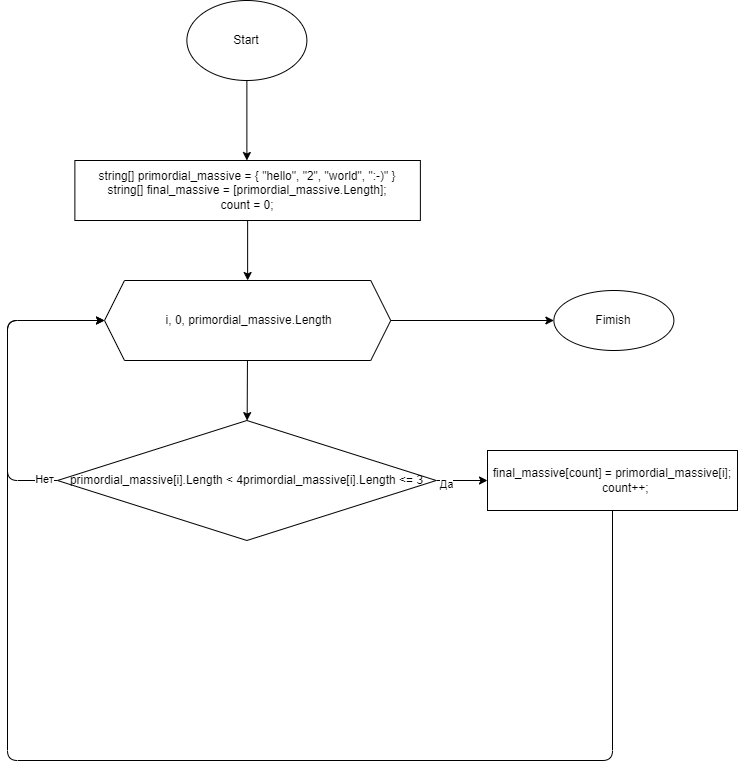

The diagram above was exported from draw.io. Its source (the exported page's mxGraphModel, read from the mxfile embedded in the PNG):
<mxGraphModel dx="33" dy="269" grid="1" gridSize="10" guides="1" tooltips="1" connect="1" arrows="1" fold="1" page="1" pageScale="1" pageWidth="827" pageHeight="1169" math="0" shadow="0">
  <root>
    <mxCell id="0" />
    <mxCell id="1" parent="0" />
    <mxCell id="4" value="" style="edgeStyle=none;html=1;" parent="1" source="2" edge="1">
      <mxGeometry relative="1" as="geometry">
        <mxPoint x="309.38" y="159.9999999999999" as="targetPoint" />
      </mxGeometry>
    </mxCell>
    <mxCell id="2" value="Start" style="ellipse;whiteSpace=wrap;html=1;" parent="1" vertex="1">
      <mxGeometry x="249.38" width="120" height="80" as="geometry" />
    </mxCell>
    <mxCell id="7" value="" style="edgeStyle=none;html=1;" parent="1" source="5" target="6" edge="1">
      <mxGeometry relative="1" as="geometry" />
    </mxCell>
    <mxCell id="5" value="string[] primordial_massive = { &quot;hello&quot;, &quot;2&quot;, &quot;world&quot;, &quot;:-)&quot; }&lt;br&gt;string[] final_massive = [primordial_massive.Length];&lt;br&gt;count = 0;" style="rounded=0;whiteSpace=wrap;html=1;" parent="1" vertex="1">
      <mxGeometry x="137.38" y="160" width="345.5" height="60" as="geometry" />
    </mxCell>
    <mxCell id="9" value="" style="edgeStyle=none;html=1;" parent="1" source="6" target="8" edge="1">
      <mxGeometry relative="1" as="geometry" />
    </mxCell>
    <mxCell id="19" value="" style="edgeStyle=none;html=1;" parent="1" source="6" target="18" edge="1">
      <mxGeometry relative="1" as="geometry" />
    </mxCell>
    <mxCell id="6" value="&amp;nbsp;i, 0,&amp;nbsp;primordial_massive.Length" style="shape=hexagon;perimeter=hexagonPerimeter2;whiteSpace=wrap;html=1;fixedSize=1;rounded=0;" parent="1" vertex="1">
      <mxGeometry x="167.01" y="280" width="286.25" height="80" as="geometry" />
    </mxCell>
    <mxCell id="11" value="" style="edgeStyle=none;html=1;" parent="1" source="8" target="10" edge="1">
      <mxGeometry relative="1" as="geometry" />
    </mxCell>
    <mxCell id="12" value="Да" style="edgeLabel;html=1;align=center;verticalAlign=middle;resizable=0;points=[];" parent="11" vertex="1" connectable="0">
      <mxGeometry x="-0.6143" y="-3" relative="1" as="geometry">
        <mxPoint as="offset" />
      </mxGeometry>
    </mxCell>
    <mxCell id="16" value="" style="edgeStyle=none;html=1;entryX=0;entryY=0.5;entryDx=0;entryDy=0;" parent="1" source="8" target="6" edge="1">
      <mxGeometry relative="1" as="geometry">
        <mxPoint x="40.00000000000023" y="480" as="targetPoint" />
        <Array as="points">
          <mxPoint x="70" y="480" />
          <mxPoint x="70" y="320" />
        </Array>
      </mxGeometry>
    </mxCell>
    <mxCell id="17" value="Нет" style="edgeLabel;html=1;align=center;verticalAlign=middle;resizable=0;points=[];" parent="16" vertex="1" connectable="0">
      <mxGeometry x="-0.9075" y="-2" relative="1" as="geometry">
        <mxPoint as="offset" />
      </mxGeometry>
    </mxCell>
    <mxCell id="8" value="primordial_massive[i].Length &amp;lt; 4primordial_massive[i].Length &amp;lt;= 3" style="rhombus;whiteSpace=wrap;html=1;rounded=0;" parent="1" vertex="1">
      <mxGeometry x="120" y="420" width="378.76" height="120" as="geometry" />
    </mxCell>
    <mxCell id="14" value="" style="edgeStyle=none;html=1;entryX=0;entryY=0.5;entryDx=0;entryDy=0;" parent="1" source="10" target="6" edge="1">
      <mxGeometry relative="1" as="geometry">
        <mxPoint x="675" y="590" as="targetPoint" />
        <Array as="points">
          <mxPoint x="675" y="760" />
          <mxPoint x="70" y="760" />
          <mxPoint x="70" y="320" />
        </Array>
      </mxGeometry>
    </mxCell>
    <mxCell id="10" value="&lt;div&gt;final_massive[count] = primordial_massive[i];&lt;/div&gt;&lt;div&gt;&amp;nbsp; &amp;nbsp; &amp;nbsp; &amp;nbsp; count++;&lt;/div&gt;" style="whiteSpace=wrap;html=1;rounded=0;" parent="1" vertex="1">
      <mxGeometry x="550" y="450" width="250" height="60" as="geometry" />
    </mxCell>
    <mxCell id="18" value="Fimish" style="ellipse;whiteSpace=wrap;html=1;rounded=0;" parent="1" vertex="1">
      <mxGeometry x="616.385" y="290" width="120" height="60" as="geometry" />
    </mxCell>
  </root>
</mxGraphModel>